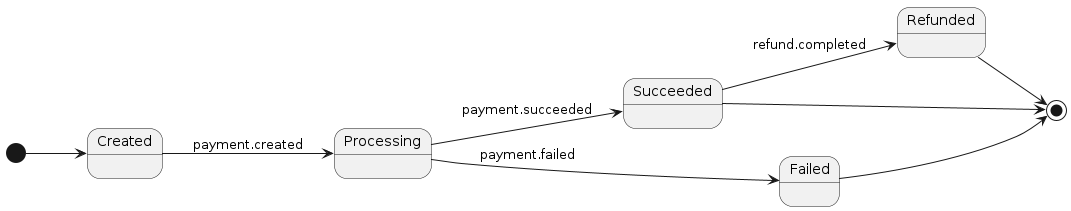

The diagram above was rendered by PlantUML. Its source (embedded in the PNG):
@startuml
left to right direction

[*] --> Created

Created --> Processing : payment.created

Processing --> Succeeded : payment.succeeded
Processing --> Failed : payment.failed

Succeeded --> Refunded : refund.completed

Succeeded --> [*]
Failed --> [*]
Refunded --> [*]
@enduml